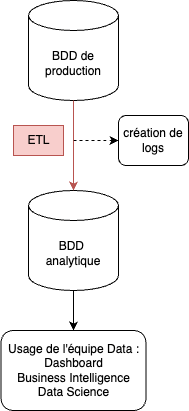

The diagram above was exported from draw.io. Its source (the exported page's mxGraphModel, read from the mxfile embedded in the PNG):
<mxGraphModel dx="971" dy="640" grid="1" gridSize="10" guides="1" tooltips="1" connect="1" arrows="1" fold="1" page="1" pageScale="1" pageWidth="850" pageHeight="1100" math="0" shadow="0">
  <root>
    <mxCell id="0" />
    <mxCell id="1" parent="0" />
    <mxCell id="4OxMT54G8HP36yqfFRRc-1" value="BDD de production" style="shape=cylinder3;whiteSpace=wrap;html=1;boundedLbl=1;backgroundOutline=1;size=15;" vertex="1" parent="1">
      <mxGeometry x="185" y="170" width="90" height="100" as="geometry" />
    </mxCell>
    <mxCell id="4OxMT54G8HP36yqfFRRc-2" value="BDD&amp;nbsp;&lt;div&gt;analytique&lt;/div&gt;" style="shape=cylinder3;whiteSpace=wrap;html=1;boundedLbl=1;backgroundOutline=1;size=15;" vertex="1" parent="1">
      <mxGeometry x="185" y="360" width="90" height="100" as="geometry" />
    </mxCell>
    <mxCell id="4OxMT54G8HP36yqfFRRc-3" value="&lt;div&gt;Usage de l'équipe Data :&lt;/div&gt;Dashboard&lt;div&gt;Business Intelligence&lt;/div&gt;&lt;div&gt;Data Science&lt;/div&gt;" style="rounded=1;whiteSpace=wrap;html=1;" vertex="1" parent="1">
      <mxGeometry x="157.5" y="500" width="145" height="80" as="geometry" />
    </mxCell>
    <mxCell id="4OxMT54G8HP36yqfFRRc-4" value="" style="endArrow=classic;html=1;rounded=0;exitX=0.5;exitY=1;exitDx=0;exitDy=0;exitPerimeter=0;entryX=0.5;entryY=0;entryDx=0;entryDy=0;entryPerimeter=0;fillColor=#f8cecc;strokeColor=#b85450;" edge="1" parent="1" source="4OxMT54G8HP36yqfFRRc-1" target="4OxMT54G8HP36yqfFRRc-2">
      <mxGeometry width="50" height="50" relative="1" as="geometry">
        <mxPoint x="400" y="360" as="sourcePoint" />
        <mxPoint x="450" y="310" as="targetPoint" />
      </mxGeometry>
    </mxCell>
    <mxCell id="4OxMT54G8HP36yqfFRRc-5" value="" style="endArrow=classic;html=1;rounded=0;entryX=0.5;entryY=0;entryDx=0;entryDy=0;exitX=0.5;exitY=1;exitDx=0;exitDy=0;exitPerimeter=0;" edge="1" parent="1" source="4OxMT54G8HP36yqfFRRc-2" target="4OxMT54G8HP36yqfFRRc-3">
      <mxGeometry width="50" height="50" relative="1" as="geometry">
        <mxPoint x="230" y="470" as="sourcePoint" />
        <mxPoint x="229.5" y="530" as="targetPoint" />
      </mxGeometry>
    </mxCell>
    <mxCell id="4OxMT54G8HP36yqfFRRc-9" value="ETL" style="text;html=1;align=center;verticalAlign=middle;resizable=0;points=[];autosize=1;strokeColor=#b85450;fillColor=#f8cecc;" vertex="1" parent="1">
      <mxGeometry x="170" y="295" width="50" height="30" as="geometry" />
    </mxCell>
    <mxCell id="4OxMT54G8HP36yqfFRRc-12" value="" style="endArrow=classic;html=1;rounded=0;dashed=1;" edge="1" parent="1" target="4OxMT54G8HP36yqfFRRc-7">
      <mxGeometry width="50" height="50" relative="1" as="geometry">
        <mxPoint x="230" y="310" as="sourcePoint" />
        <mxPoint x="330" y="310" as="targetPoint" />
      </mxGeometry>
    </mxCell>
    <mxCell id="4OxMT54G8HP36yqfFRRc-7" value="création de logs" style="rounded=1;whiteSpace=wrap;html=1;" vertex="1" parent="1">
      <mxGeometry x="275" y="285" width="70" height="50" as="geometry" />
    </mxCell>
  </root>
</mxGraphModel>